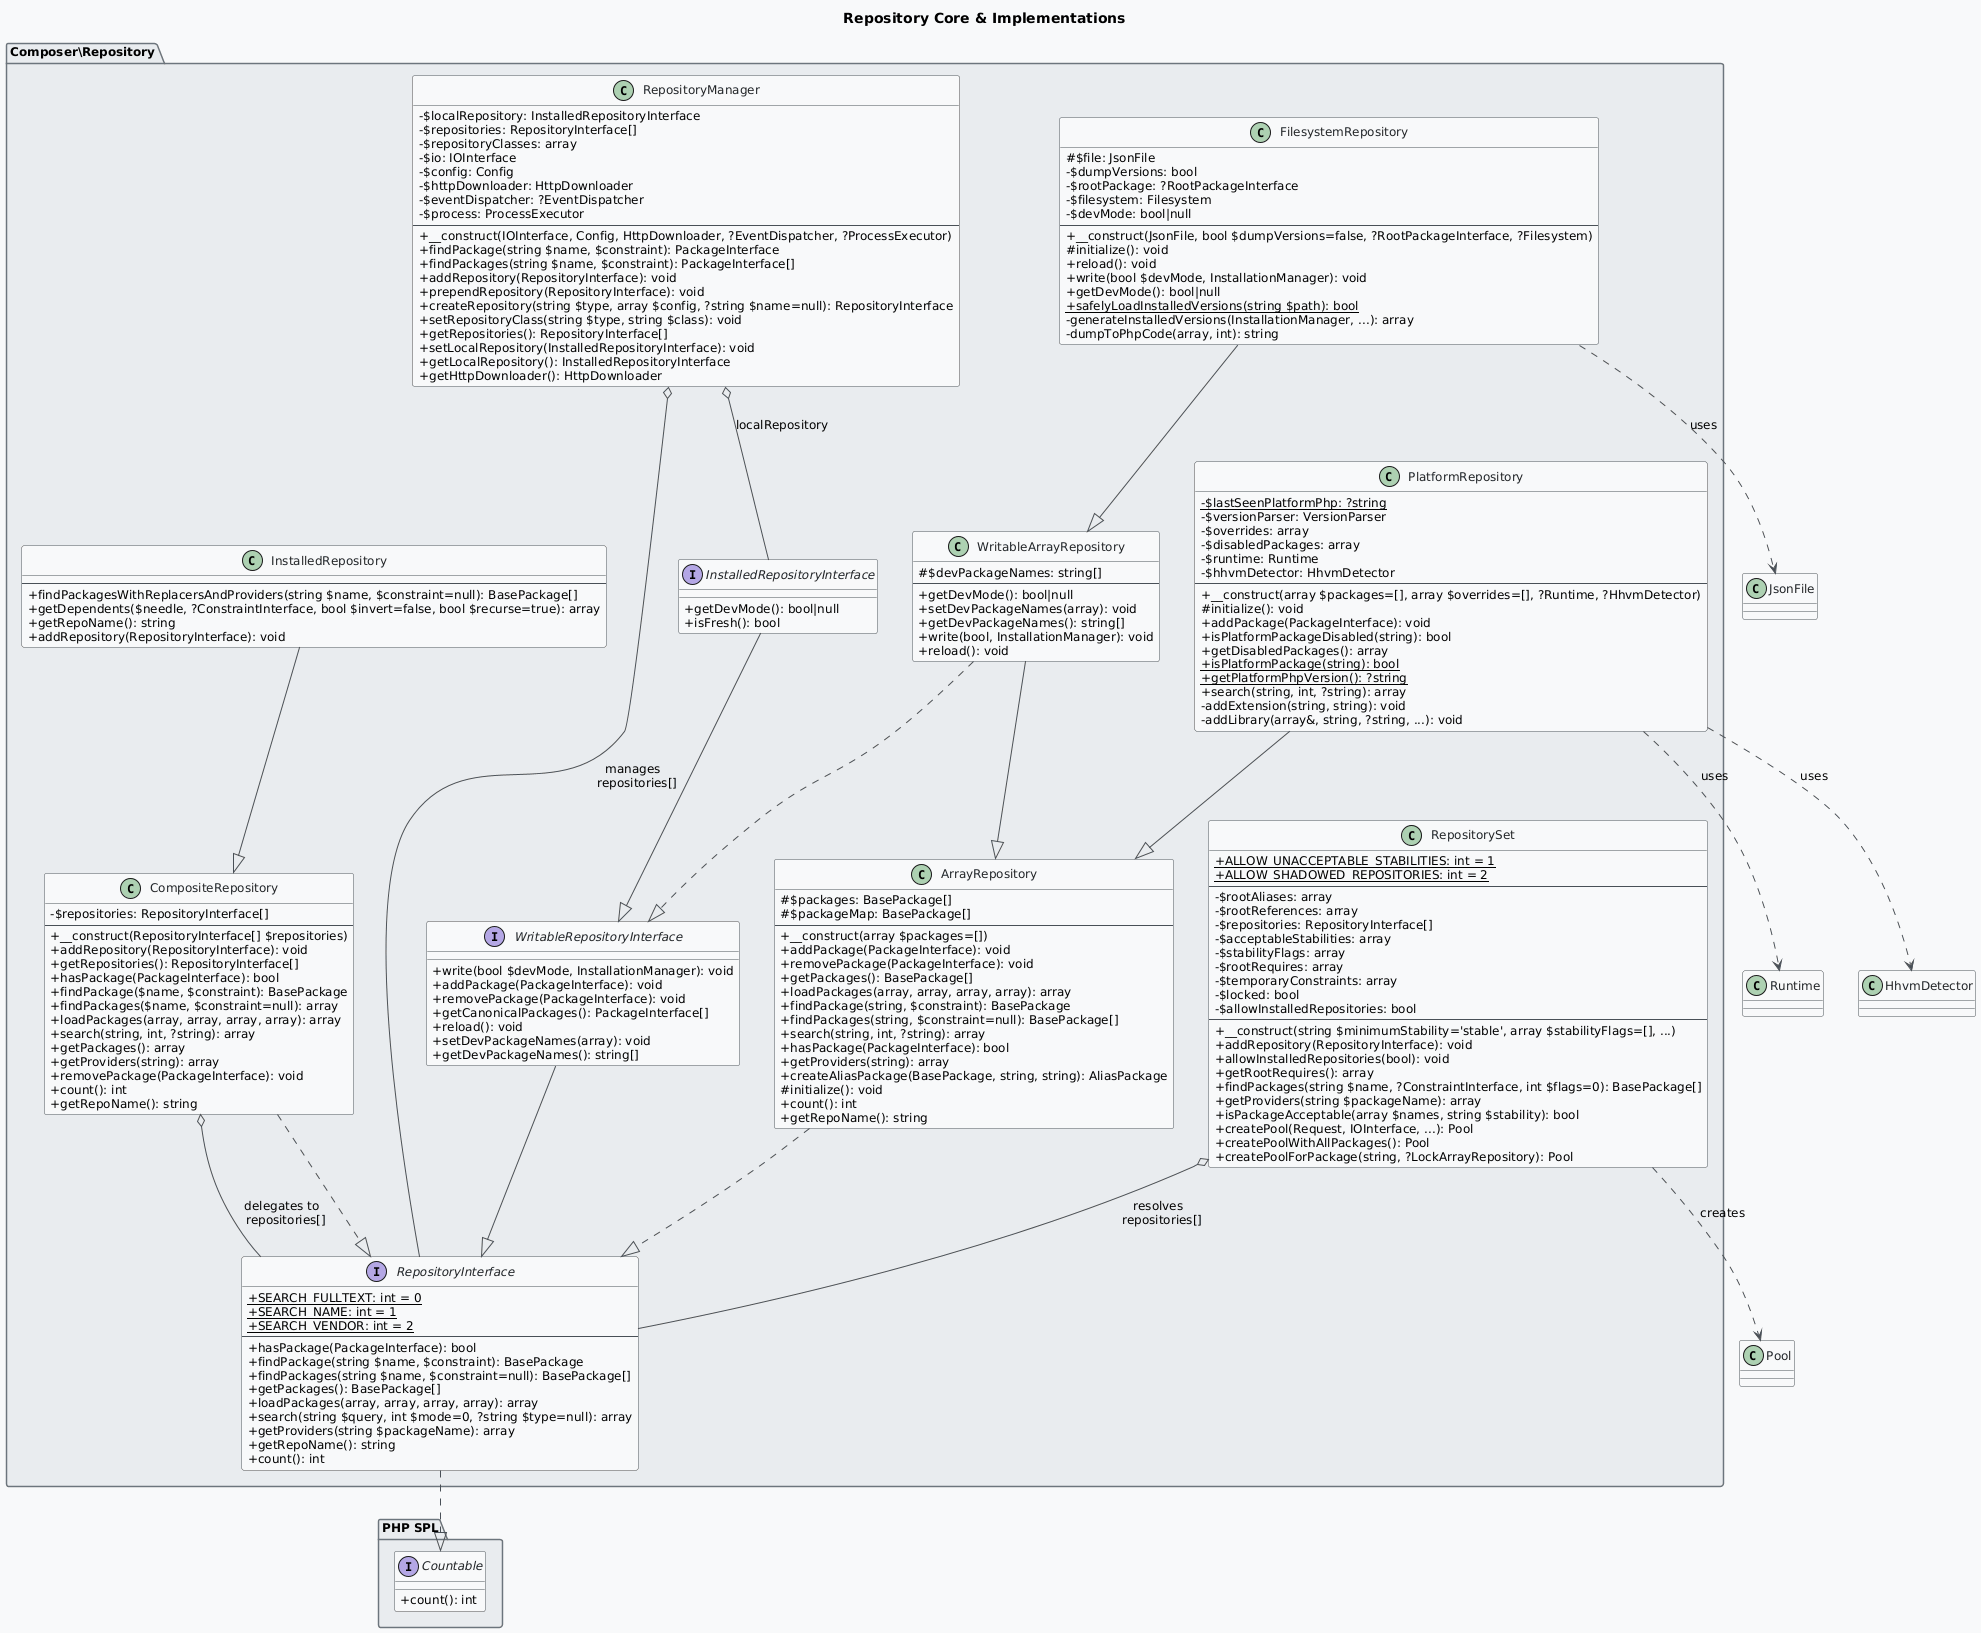

The diagram above was rendered by PlantUML. Its source (embedded in the PNG):
@startuml
skinparam classAttributeIconSize 0
skinparam shadowing false
skinparam defaultFontName "Segoe UI"
skinparam defaultFontSize 12
skinparam backgroundColor #FEFEFE
skinparam class {
    BackgroundColor #F8F9FA
    BorderColor #495057
    ArrowColor #495057
    FontColor #212529
}
skinparam package {
    BackgroundColor #E9ECEF
    BorderColor #6C757D
}

title Repository Core & Implementations

package "PHP SPL" {
    interface Countable {
        +count(): int
    }
}

package "Composer\\Repository" {

    interface RepositoryInterface {
        +{static} SEARCH_FULLTEXT: int = 0
        +{static} SEARCH_NAME: int = 1
        +{static} SEARCH_VENDOR: int = 2
        --
        +hasPackage(PackageInterface): bool
        +findPackage(string $name, $constraint): BasePackage
        +findPackages(string $name, $constraint=null): BasePackage[]
        +getPackages(): BasePackage[]
        +loadPackages(array, array, array, array): array
        +search(string $query, int $mode=0, ?string $type=null): array
        +getProviders(string $packageName): array
        +getRepoName(): string
        +count(): int
    }

    interface WritableRepositoryInterface {
        +write(bool $devMode, InstallationManager): void
        +addPackage(PackageInterface): void
        +removePackage(PackageInterface): void
        +getCanonicalPackages(): PackageInterface[]
        +reload(): void
        +setDevPackageNames(array): void
        +getDevPackageNames(): string[]
    }

    interface InstalledRepositoryInterface {
        +getDevMode(): bool|null
        +isFresh(): bool
    }

    class ArrayRepository {
        #$packages: BasePackage[]
        #$packageMap: BasePackage[]
        --
        +__construct(array $packages=[])
        +addPackage(PackageInterface): void
        +removePackage(PackageInterface): void
        +getPackages(): BasePackage[]
        +loadPackages(array, array, array, array): array
        +findPackage(string, $constraint): BasePackage
        +findPackages(string, $constraint=null): BasePackage[]
        +search(string, int, ?string): array
        +hasPackage(PackageInterface): bool
        +getProviders(string): array
        +createAliasPackage(BasePackage, string, string): AliasPackage
        #initialize(): void
        +count(): int
        +getRepoName(): string
    }

    class WritableArrayRepository {
        #$devPackageNames: string[]
        --
        +getDevMode(): bool|null
        +setDevPackageNames(array): void
        +getDevPackageNames(): string[]
        +write(bool, InstallationManager): void
        +reload(): void
    }

    class PlatformRepository {
        -{static} $lastSeenPlatformPhp: ?string
        -$versionParser: VersionParser
        -$overrides: array
        -$disabledPackages: array
        -$runtime: Runtime
        -$hhvmDetector: HhvmDetector
        --
        +__construct(array $packages=[], array $overrides=[], ?Runtime, ?HhvmDetector)
        #initialize(): void
        +addPackage(PackageInterface): void
        +isPlatformPackageDisabled(string): bool
        +getDisabledPackages(): array
        +{static} isPlatformPackage(string): bool
        +{static} getPlatformPhpVersion(): ?string
        +search(string, int, ?string): array
        -addExtension(string, string): void
        -addLibrary(array&, string, ?string, ...): void
    }

    class CompositeRepository {
        -$repositories: RepositoryInterface[]
        --
        +__construct(RepositoryInterface[] $repositories)
        +addRepository(RepositoryInterface): void
        +getRepositories(): RepositoryInterface[]
        +hasPackage(PackageInterface): bool
        +findPackage($name, $constraint): BasePackage
        +findPackages($name, $constraint=null): array
        +loadPackages(array, array, array, array): array
        +search(string, int, ?string): array
        +getPackages(): array
        +getProviders(string): array
        +removePackage(PackageInterface): void
        +count(): int
        +getRepoName(): string
    }

    class InstalledRepository {
        --
        +findPackagesWithReplacersAndProviders(string $name, $constraint=null): BasePackage[]
        +getDependents($needle, ?ConstraintInterface, bool $invert=false, bool $recurse=true): array
        +getRepoName(): string
        +addRepository(RepositoryInterface): void
    }

    class FilesystemRepository {
        #$file: JsonFile
        -$dumpVersions: bool
        -$rootPackage: ?RootPackageInterface
        -$filesystem: Filesystem
        -$devMode: bool|null
        --
        +__construct(JsonFile, bool $dumpVersions=false, ?RootPackageInterface, ?Filesystem)
        #initialize(): void
        +reload(): void
        +write(bool $devMode, InstallationManager): void
        +getDevMode(): bool|null
        +{static} safelyLoadInstalledVersions(string $path): bool
        -generateInstalledVersions(InstallationManager, ...): array
        -dumpToPhpCode(array, int): string
    }

    class RepositoryManager {
        -$localRepository: InstalledRepositoryInterface
        -$repositories: RepositoryInterface[]
        -$repositoryClasses: array
        -$io: IOInterface
        -$config: Config
        -$httpDownloader: HttpDownloader
        -$eventDispatcher: ?EventDispatcher
        -$process: ProcessExecutor
        --
        +__construct(IOInterface, Config, HttpDownloader, ?EventDispatcher, ?ProcessExecutor)
        +findPackage(string $name, $constraint): PackageInterface
        +findPackages(string $name, $constraint): PackageInterface[]
        +addRepository(RepositoryInterface): void
        +prependRepository(RepositoryInterface): void
        +createRepository(string $type, array $config, ?string $name=null): RepositoryInterface
        +setRepositoryClass(string $type, string $class): void
        +getRepositories(): RepositoryInterface[]
        +setLocalRepository(InstalledRepositoryInterface): void
        +getLocalRepository(): InstalledRepositoryInterface
        +getHttpDownloader(): HttpDownloader
    }

    class RepositorySet {
        +{static} ALLOW_UNACCEPTABLE_STABILITIES: int = 1
        +{static} ALLOW_SHADOWED_REPOSITORIES: int = 2
        --
        -$rootAliases: array
        -$rootReferences: array
        -$repositories: RepositoryInterface[]
        -$acceptableStabilities: array
        -$stabilityFlags: array
        -$rootRequires: array
        -$temporaryConstraints: array
        -$locked: bool
        -$allowInstalledRepositories: bool
        --
        +__construct(string $minimumStability='stable', array $stabilityFlags=[], ...)
        +addRepository(RepositoryInterface): void
        +allowInstalledRepositories(bool): void
        +getRootRequires(): array
        +findPackages(string $name, ?ConstraintInterface, int $flags=0): BasePackage[]
        +getProviders(string $packageName): array
        +isPackageAcceptable(array $names, string $stability): bool
        +createPool(Request, IOInterface, ...): Pool
        +createPoolWithAllPackages(): Pool
        +createPoolForPackage(string, ?LockArrayRepository): Pool
    }

}

' ── Interface hierarchy ──────────────────────────────────────────
RepositoryInterface ..|> Countable
WritableRepositoryInterface --|> RepositoryInterface
InstalledRepositoryInterface --|> WritableRepositoryInterface

' ── Class → Interface implementations ───────────────────────────
ArrayRepository ..|> RepositoryInterface
WritableArrayRepository ..|> WritableRepositoryInterface
CompositeRepository ..|> RepositoryInterface

' ── Inheritance chain ────────────────────────────────────────────
WritableArrayRepository --|> ArrayRepository
PlatformRepository --|> ArrayRepository
FilesystemRepository --|> WritableArrayRepository
InstalledRepository --|> CompositeRepository

' ── Aggregations ─────────────────────────────────────────────────
CompositeRepository o-- RepositoryInterface : "delegates to\n  repositories[]"
RepositoryManager o-- RepositoryInterface : "manages\n  repositories[]"
RepositoryManager o-- InstalledRepositoryInterface : "localRepository"
RepositorySet o-- RepositoryInterface : "resolves\n  repositories[]"

' ── Key dependencies ─────────────────────────────────────────────
FilesystemRepository ..> JsonFile : uses
PlatformRepository ..> Runtime : uses
PlatformRepository ..> HhvmDetector : uses
RepositorySet ..> Pool : creates
@enduml